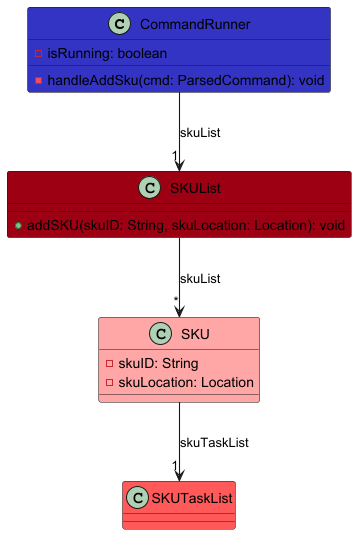

The diagram above was rendered by PlantUML. Its source (embedded in the PNG):
@startuml
!include ../style.puml
skinparam arrowThickness 1.1

class CommandRunner LOGIC_COLOR {
  - isRunning: boolean
  - handleAddSku(cmd: ParsedCommand): void
}

class SKUList MODEL_COLOR {
  + addSKU(skuID: String, skuLocation: Location): void
}

class SKU MODEL_COLOR_T1 {
  - skuID: String
  - skuLocation: Location
}

class SKUTaskList MODEL_COLOR_T2 {
}

CommandRunner -down-> "1" SKUList : skuList
SKUList -down-> "*" SKU : skuList
SKU -down-> "1" SKUTaskList : skuTaskList
@enduml